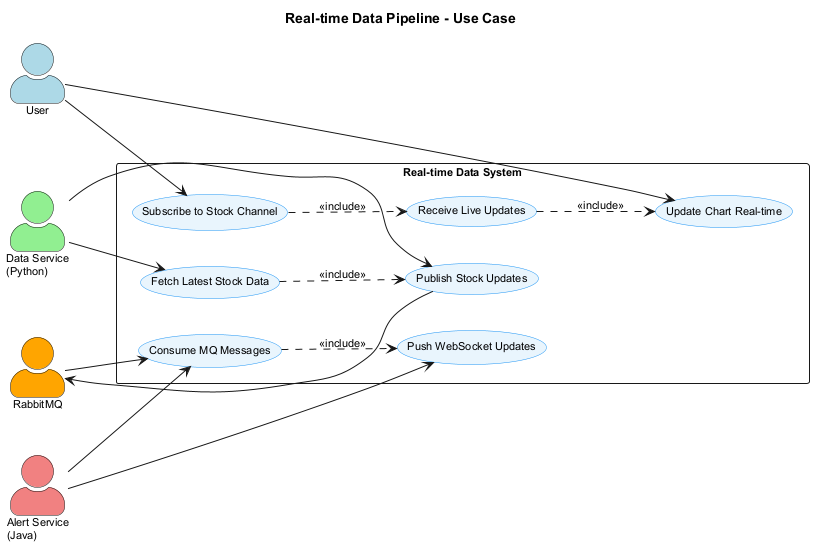

The diagram above was rendered by PlantUML. Its source (embedded in the PNG):
@startuml Real-time System Use Case
skinparam backgroundColor white
skinparam actorStyle awesome
skinparam packageStyle rectangle
skinparam defaultFontName Arial
skinparam defaultFontSize 11
skinparam usecaseBackgroundColor #E8F4FD
skinparam usecaseBorderColor #2196F3

title Real-time Data Pipeline - Use Case

left to right direction

actor "User" as User #LightBlue
actor "Data Service\n(Python)" as DataService #LightGreen
actor "RabbitMQ" as RabbitMQ #Orange
actor "Alert Service\n(Java)" as AlertService #LightCoral

rectangle "Real-time Data System" {
    usecase "Fetch Latest Stock Data" as UC1
    usecase "Publish Stock Updates" as UC2
    usecase "Consume MQ Messages" as UC3
    usecase "Push WebSocket Updates" as UC4
    usecase "Subscribe to Stock Channel" as UC5
    usecase "Receive Live Updates" as UC6
    usecase "Update Chart Real-time" as UC7
    
    UC1 ..> UC2 : <<include>>
    UC3 ..> UC4 : <<include>>
    UC5 ..> UC6 : <<include>>
    UC6 ..> UC7 : <<include>>
}

DataService --> UC1
DataService --> UC2
RabbitMQ <-- UC2
RabbitMQ --> UC3
AlertService --> UC3
AlertService --> UC4
User --> UC5
User --> UC7


@enduml